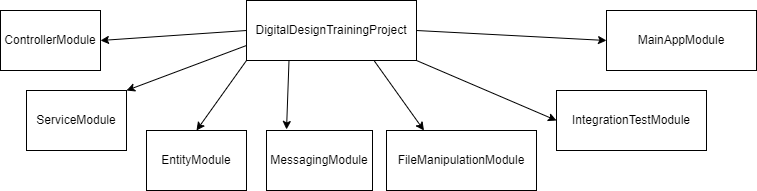

The diagram above was exported from draw.io. Its source (the exported page's mxGraphModel, read from the mxfile embedded in the PNG):
<mxGraphModel dx="1422" dy="832" grid="1" gridSize="10" guides="1" tooltips="1" connect="1" arrows="1" fold="1" page="1" pageScale="1" pageWidth="827" pageHeight="1169" math="0" shadow="0">
  <root>
    <mxCell id="0" />
    <mxCell id="1" parent="0" />
    <mxCell id="Q63EgmA27wlgVgMuIkg_-10" style="edgeStyle=none;rounded=0;orthogonalLoop=1;jettySize=auto;html=1;exitX=0;exitY=0.5;exitDx=0;exitDy=0;entryX=1;entryY=0.5;entryDx=0;entryDy=0;" edge="1" parent="1" source="Q63EgmA27wlgVgMuIkg_-1" target="Q63EgmA27wlgVgMuIkg_-2">
      <mxGeometry relative="1" as="geometry" />
    </mxCell>
    <mxCell id="Q63EgmA27wlgVgMuIkg_-11" style="edgeStyle=none;rounded=0;orthogonalLoop=1;jettySize=auto;html=1;exitX=0;exitY=0.75;exitDx=0;exitDy=0;entryX=1;entryY=0;entryDx=0;entryDy=0;" edge="1" parent="1" source="Q63EgmA27wlgVgMuIkg_-1" target="Q63EgmA27wlgVgMuIkg_-3">
      <mxGeometry relative="1" as="geometry" />
    </mxCell>
    <mxCell id="Q63EgmA27wlgVgMuIkg_-12" style="edgeStyle=none;rounded=0;orthogonalLoop=1;jettySize=auto;html=1;exitX=0;exitY=1;exitDx=0;exitDy=0;entryX=0.5;entryY=0;entryDx=0;entryDy=0;" edge="1" parent="1" source="Q63EgmA27wlgVgMuIkg_-1" target="Q63EgmA27wlgVgMuIkg_-4">
      <mxGeometry relative="1" as="geometry" />
    </mxCell>
    <mxCell id="Q63EgmA27wlgVgMuIkg_-13" style="edgeStyle=none;rounded=0;orthogonalLoop=1;jettySize=auto;html=1;exitX=0.25;exitY=1;exitDx=0;exitDy=0;entryX=0.189;entryY=-0.017;entryDx=0;entryDy=0;entryPerimeter=0;" edge="1" parent="1" source="Q63EgmA27wlgVgMuIkg_-1" target="Q63EgmA27wlgVgMuIkg_-6">
      <mxGeometry relative="1" as="geometry" />
    </mxCell>
    <mxCell id="Q63EgmA27wlgVgMuIkg_-14" style="edgeStyle=none;rounded=0;orthogonalLoop=1;jettySize=auto;html=1;exitX=0.75;exitY=1;exitDx=0;exitDy=0;entryX=0.25;entryY=0;entryDx=0;entryDy=0;" edge="1" parent="1" source="Q63EgmA27wlgVgMuIkg_-1" target="Q63EgmA27wlgVgMuIkg_-5">
      <mxGeometry relative="1" as="geometry" />
    </mxCell>
    <mxCell id="Q63EgmA27wlgVgMuIkg_-15" style="edgeStyle=none;rounded=0;orthogonalLoop=1;jettySize=auto;html=1;exitX=1;exitY=1;exitDx=0;exitDy=0;entryX=0;entryY=0.5;entryDx=0;entryDy=0;" edge="1" parent="1" source="Q63EgmA27wlgVgMuIkg_-1" target="Q63EgmA27wlgVgMuIkg_-7">
      <mxGeometry relative="1" as="geometry" />
    </mxCell>
    <mxCell id="Q63EgmA27wlgVgMuIkg_-16" style="edgeStyle=none;rounded=0;orthogonalLoop=1;jettySize=auto;html=1;exitX=1;exitY=0.5;exitDx=0;exitDy=0;entryX=0;entryY=0.5;entryDx=0;entryDy=0;" edge="1" parent="1" source="Q63EgmA27wlgVgMuIkg_-1" target="Q63EgmA27wlgVgMuIkg_-8">
      <mxGeometry relative="1" as="geometry" />
    </mxCell>
    <mxCell id="Q63EgmA27wlgVgMuIkg_-1" value="DigitalDesignTrainingProject" style="rounded=0;whiteSpace=wrap;html=1;" vertex="1" parent="1">
      <mxGeometry x="310" y="60" width="170" height="60" as="geometry" />
    </mxCell>
    <mxCell id="Q63EgmA27wlgVgMuIkg_-2" value="ControllerModule" style="rounded=0;whiteSpace=wrap;html=1;" vertex="1" parent="1">
      <mxGeometry x="64" y="70" width="100" height="60" as="geometry" />
    </mxCell>
    <mxCell id="Q63EgmA27wlgVgMuIkg_-3" value="ServiceModule" style="rounded=0;whiteSpace=wrap;html=1;" vertex="1" parent="1">
      <mxGeometry x="90" y="150" width="100" height="60" as="geometry" />
    </mxCell>
    <mxCell id="Q63EgmA27wlgVgMuIkg_-4" value="EntityModule" style="rounded=0;whiteSpace=wrap;html=1;" vertex="1" parent="1">
      <mxGeometry x="210" y="190" width="100" height="60" as="geometry" />
    </mxCell>
    <mxCell id="Q63EgmA27wlgVgMuIkg_-5" value="FileManipulationModule" style="rounded=0;whiteSpace=wrap;html=1;" vertex="1" parent="1">
      <mxGeometry x="450" y="190" width="150" height="60" as="geometry" />
    </mxCell>
    <mxCell id="Q63EgmA27wlgVgMuIkg_-6" value="MessagingModule" style="rounded=0;whiteSpace=wrap;html=1;" vertex="1" parent="1">
      <mxGeometry x="330" y="190" width="106" height="60" as="geometry" />
    </mxCell>
    <mxCell id="Q63EgmA27wlgVgMuIkg_-7" value="IntegrationTestModule" style="rounded=0;whiteSpace=wrap;html=1;" vertex="1" parent="1">
      <mxGeometry x="620" y="150" width="150" height="60" as="geometry" />
    </mxCell>
    <mxCell id="Q63EgmA27wlgVgMuIkg_-8" value="MainAppModule" style="rounded=0;whiteSpace=wrap;html=1;" vertex="1" parent="1">
      <mxGeometry x="670" y="70" width="150" height="60" as="geometry" />
    </mxCell>
  </root>
</mxGraphModel>